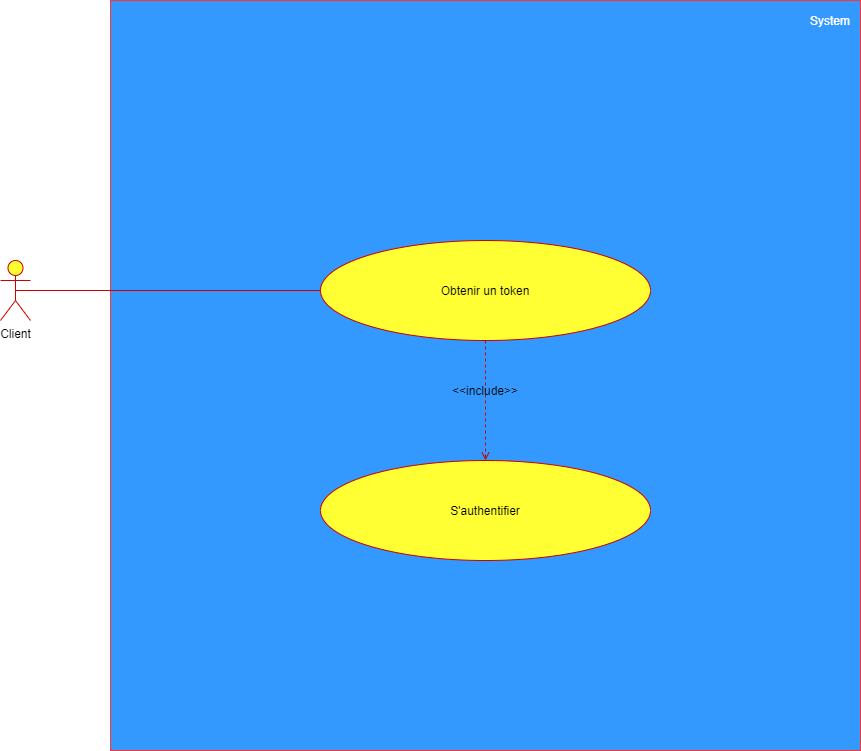

The diagram above was exported from draw.io. Its source (the exported page's mxGraphModel, read from the mxfile embedded in the PNG):
<mxGraphModel dx="2062" dy="1073" grid="1" gridSize="10" guides="1" tooltips="1" connect="1" arrows="1" fold="1" page="1" pageScale="1" pageWidth="1100" pageHeight="850" background="#ffffff" math="0" shadow="0">
  <root>
    <mxCell id="0" />
    <mxCell id="1" parent="0" />
    <mxCell id="r-9TNLSN_PxAI5Erijvp-1" value="" style="whiteSpace=wrap;html=1;aspect=fixed;strokeColor=#FF3333;fillColor=#3399FF;" vertex="1" parent="1">
      <mxGeometry x="250" y="60" width="750" height="750" as="geometry" />
    </mxCell>
    <mxCell id="r-9TNLSN_PxAI5Erijvp-2" value="S'authentifier" style="ellipse;whiteSpace=wrap;html=1;fillColor=#FFFF33;strokeColor=#CC0000;" vertex="1" parent="1">
      <mxGeometry x="460" y="520" width="330" height="100" as="geometry" />
    </mxCell>
    <mxCell id="r-9TNLSN_PxAI5Erijvp-3" value="Client" style="shape=umlActor;verticalLabelPosition=bottom;labelBackgroundColor=#ffffff;verticalAlign=top;html=1;outlineConnect=0;fillColor=#FFFF33;strokeColor=#CC0000;" vertex="1" parent="1">
      <mxGeometry x="140" y="320" width="30" height="60" as="geometry" />
    </mxCell>
    <mxCell id="r-9TNLSN_PxAI5Erijvp-5" value="Obtenir un token" style="ellipse;whiteSpace=wrap;html=1;fillColor=#FFFF33;strokeColor=#CC0000;" vertex="1" parent="1">
      <mxGeometry x="460" y="300" width="330" height="100" as="geometry" />
    </mxCell>
    <mxCell id="r-9TNLSN_PxAI5Erijvp-6" value="System" style="text;html=1;strokeColor=none;fillColor=none;align=center;verticalAlign=middle;whiteSpace=wrap;rounded=0;fontColor=#FFFFFF;" vertex="1" parent="1">
      <mxGeometry x="950" y="70" width="40" height="20" as="geometry" />
    </mxCell>
    <mxCell id="r-9TNLSN_PxAI5Erijvp-7" value="" style="endArrow=none;html=1;fontColor=#FFFFFF;entryX=0;entryY=0.5;entryDx=0;entryDy=0;exitX=0.5;exitY=0.5;exitDx=0;exitDy=0;exitPerimeter=0;strokeColor=#CC0000;" edge="1" parent="1" source="r-9TNLSN_PxAI5Erijvp-3" target="r-9TNLSN_PxAI5Erijvp-5">
      <mxGeometry width="50" height="50" relative="1" as="geometry">
        <mxPoint x="160" y="270" as="sourcePoint" />
        <mxPoint x="210" y="220" as="targetPoint" />
      </mxGeometry>
    </mxCell>
    <mxCell id="r-9TNLSN_PxAI5Erijvp-8" value="" style="endArrow=open;dashed=1;html=1;strokeColor=#CC0000;fontColor=#FFFFFF;exitX=0.5;exitY=1;exitDx=0;exitDy=0;entryX=0.5;entryY=0;entryDx=0;entryDy=0;endFill=0;" edge="1" parent="1" source="r-9TNLSN_PxAI5Erijvp-5" target="r-9TNLSN_PxAI5Erijvp-2">
      <mxGeometry width="50" height="50" relative="1" as="geometry">
        <mxPoint x="320" y="290" as="sourcePoint" />
        <mxPoint x="370" y="240" as="targetPoint" />
      </mxGeometry>
    </mxCell>
    <mxCell id="r-9TNLSN_PxAI5Erijvp-9" value="&lt;font color=&quot;#000000&quot;&gt;&amp;lt;&amp;lt;include&amp;gt;&amp;gt;&lt;/font&gt;" style="text;html=1;strokeColor=none;fillColor=none;align=center;verticalAlign=middle;whiteSpace=wrap;rounded=0;fontColor=#FFFFFF;" vertex="1" parent="1">
      <mxGeometry x="605" y="440" width="40" height="20" as="geometry" />
    </mxCell>
  </root>
</mxGraphModel>